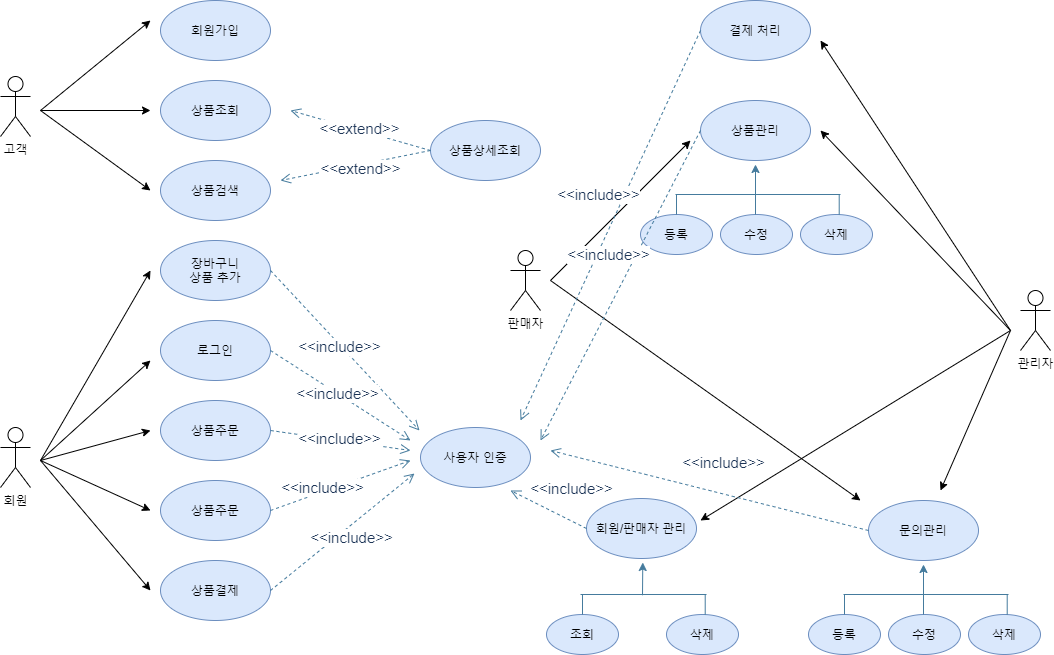

The diagram above was exported from draw.io. Its source (the exported page's mxGraphModel, read from the mxfile embedded in the PNG):
<mxGraphModel dx="1217" dy="1540" grid="1" gridSize="10" guides="1" tooltips="1" connect="1" arrows="1" fold="1" page="1" pageScale="1" pageWidth="827" pageHeight="1169" math="0" shadow="0">
  <root>
    <mxCell id="0" />
    <mxCell id="1" parent="0" />
    <mxCell id="u6F0ySYKX6jwhcrZ9G6m-1" value="고객" style="shape=umlActor;verticalLabelPosition=bottom;verticalAlign=top;html=1;outlineConnect=0;" parent="1" vertex="1">
      <mxGeometry x="90" y="206" width="30" height="60" as="geometry" />
    </mxCell>
    <mxCell id="u6F0ySYKX6jwhcrZ9G6m-4" value="회원" style="shape=umlActor;verticalLabelPosition=bottom;verticalAlign=top;html=1;outlineConnect=0;" parent="1" vertex="1">
      <mxGeometry x="90" y="557" width="30" height="60" as="geometry" />
    </mxCell>
    <mxCell id="u6F0ySYKX6jwhcrZ9G6m-5" value="관리자" style="shape=umlActor;verticalLabelPosition=bottom;verticalAlign=top;html=1;outlineConnect=0;" parent="1" vertex="1">
      <mxGeometry x="1110" y="420" width="30" height="60" as="geometry" />
    </mxCell>
    <mxCell id="0mAmujWaiLkrSin05-aM-1" value="회원가입" style="ellipse;whiteSpace=wrap;html=1;fillColor=#dae8fc;strokeColor=#6c8ebf;" vertex="1" parent="1">
      <mxGeometry x="250" y="130" width="110" height="60" as="geometry" />
    </mxCell>
    <mxCell id="0mAmujWaiLkrSin05-aM-2" value="로그인" style="ellipse;whiteSpace=wrap;html=1;fillColor=#dae8fc;strokeColor=#6c8ebf;" vertex="1" parent="1">
      <mxGeometry x="250" y="450" width="110" height="60" as="geometry" />
    </mxCell>
    <mxCell id="0mAmujWaiLkrSin05-aM-3" value="상품조회" style="ellipse;whiteSpace=wrap;html=1;fillColor=#dae8fc;strokeColor=#6c8ebf;" vertex="1" parent="1">
      <mxGeometry x="250" y="210" width="110" height="60" as="geometry" />
    </mxCell>
    <mxCell id="0mAmujWaiLkrSin05-aM-4" value="상품검색&lt;span style=&quot;color: rgba(0 , 0 , 0 , 0) ; font-family: monospace ; font-size: 0px&quot;&gt;%3CmxGraphModel%3E%3Croot%3E%3CmxCell%20id%3D%220%22%2F%3E%3CmxCell%20id%3D%221%22%20parent%3D%220%22%2F%3E%3CmxCell%20id%3D%222%22%20value%3D%22%EC%83%81%ED%92%88%EC%A1%B0%ED%9A%8C%22%20style%3D%22ellipse%3BwhiteSpace%3Dwrap%3Bhtml%3D1%3B%22%20vertex%3D%221%22%20parent%3D%221%22%3E%3CmxGeometry%20x%3D%22250%22%20y%3D%22180%22%20width%3D%22110%22%20height%3D%2260%22%20as%3D%22geometry%22%2F%3E%3C%2FmxCell%3E%3C%2Froot%3E%3C%2FmxGraphModel%3E&lt;/span&gt;" style="ellipse;whiteSpace=wrap;html=1;fillColor=#dae8fc;strokeColor=#6c8ebf;" vertex="1" parent="1">
      <mxGeometry x="250" y="290" width="110" height="60" as="geometry" />
    </mxCell>
    <mxCell id="0mAmujWaiLkrSin05-aM-5" value="상품주문" style="ellipse;whiteSpace=wrap;html=1;fillColor=#dae8fc;strokeColor=#6c8ebf;" vertex="1" parent="1">
      <mxGeometry x="250" y="530" width="110" height="60" as="geometry" />
    </mxCell>
    <mxCell id="0mAmujWaiLkrSin05-aM-6" value="상품주문" style="ellipse;whiteSpace=wrap;html=1;fillColor=#dae8fc;strokeColor=#6c8ebf;" vertex="1" parent="1">
      <mxGeometry x="250" y="610" width="110" height="60" as="geometry" />
    </mxCell>
    <mxCell id="0mAmujWaiLkrSin05-aM-7" value="상품결제" style="ellipse;whiteSpace=wrap;html=1;fillColor=#dae8fc;strokeColor=#6c8ebf;" vertex="1" parent="1">
      <mxGeometry x="250" y="690" width="110" height="60" as="geometry" />
    </mxCell>
    <mxCell id="0mAmujWaiLkrSin05-aM-8" value="장바구니&lt;br&gt;상품 추가" style="ellipse;whiteSpace=wrap;html=1;fillColor=#dae8fc;strokeColor=#6c8ebf;" vertex="1" parent="1">
      <mxGeometry x="250" y="370" width="110" height="60" as="geometry" />
    </mxCell>
    <mxCell id="0mAmujWaiLkrSin05-aM-10" value="" style="endArrow=classic;html=1;" edge="1" parent="1">
      <mxGeometry width="50" height="50" relative="1" as="geometry">
        <mxPoint x="130" y="240" as="sourcePoint" />
        <mxPoint x="240" y="150" as="targetPoint" />
      </mxGeometry>
    </mxCell>
    <mxCell id="0mAmujWaiLkrSin05-aM-11" value="" style="endArrow=classic;html=1;" edge="1" parent="1">
      <mxGeometry width="50" height="50" relative="1" as="geometry">
        <mxPoint x="130" y="240" as="sourcePoint" />
        <mxPoint x="240" y="240" as="targetPoint" />
      </mxGeometry>
    </mxCell>
    <mxCell id="0mAmujWaiLkrSin05-aM-12" value="" style="endArrow=classic;html=1;" edge="1" parent="1">
      <mxGeometry width="50" height="50" relative="1" as="geometry">
        <mxPoint x="130" y="240" as="sourcePoint" />
        <mxPoint x="240" y="320" as="targetPoint" />
      </mxGeometry>
    </mxCell>
    <mxCell id="0mAmujWaiLkrSin05-aM-14" value="" style="endArrow=classic;html=1;" edge="1" parent="1">
      <mxGeometry width="50" height="50" relative="1" as="geometry">
        <mxPoint x="130" y="590" as="sourcePoint" />
        <mxPoint x="240" y="400" as="targetPoint" />
      </mxGeometry>
    </mxCell>
    <mxCell id="0mAmujWaiLkrSin05-aM-15" value="" style="endArrow=classic;html=1;" edge="1" parent="1">
      <mxGeometry width="50" height="50" relative="1" as="geometry">
        <mxPoint x="130" y="590" as="sourcePoint" />
        <mxPoint x="240" y="490" as="targetPoint" />
      </mxGeometry>
    </mxCell>
    <mxCell id="0mAmujWaiLkrSin05-aM-16" value="" style="endArrow=classic;html=1;" edge="1" parent="1">
      <mxGeometry width="50" height="50" relative="1" as="geometry">
        <mxPoint x="130" y="590" as="sourcePoint" />
        <mxPoint x="240" y="560" as="targetPoint" />
      </mxGeometry>
    </mxCell>
    <mxCell id="0mAmujWaiLkrSin05-aM-17" value="" style="endArrow=classic;html=1;" edge="1" parent="1">
      <mxGeometry width="50" height="50" relative="1" as="geometry">
        <mxPoint x="130" y="590" as="sourcePoint" />
        <mxPoint x="240" y="640" as="targetPoint" />
      </mxGeometry>
    </mxCell>
    <mxCell id="0mAmujWaiLkrSin05-aM-18" value="" style="endArrow=classic;html=1;" edge="1" parent="1">
      <mxGeometry width="50" height="50" relative="1" as="geometry">
        <mxPoint x="130" y="590" as="sourcePoint" />
        <mxPoint x="240" y="720" as="targetPoint" />
      </mxGeometry>
    </mxCell>
    <mxCell id="0mAmujWaiLkrSin05-aM-71" value="상품상세조회" style="ellipse;whiteSpace=wrap;html=1;fillColor=#dae8fc;strokeColor=#6c8ebf;" vertex="1" parent="1">
      <mxGeometry x="520" y="250" width="110" height="60" as="geometry" />
    </mxCell>
    <mxCell id="0mAmujWaiLkrSin05-aM-73" value="&lt;font style=&quot;font-size: 15px&quot;&gt;&amp;lt;&amp;lt;extend&amp;gt;&amp;gt;&lt;/font&gt;" style="html=1;verticalAlign=bottom;endArrow=open;dashed=1;endSize=8;strokeColor=#457B9D;fillColor=#A8DADC;fontColor=#1D3557;exitX=0;exitY=0.5;exitDx=0;exitDy=0;" edge="1" parent="1" source="0mAmujWaiLkrSin05-aM-71">
      <mxGeometry x="-0.0377" y="10" relative="1" as="geometry">
        <mxPoint x="450" y="500" as="sourcePoint" />
        <mxPoint x="380" y="240" as="targetPoint" />
        <mxPoint as="offset" />
      </mxGeometry>
    </mxCell>
    <mxCell id="0mAmujWaiLkrSin05-aM-74" value="&lt;font style=&quot;font-size: 15px&quot;&gt;&amp;lt;&amp;lt;extend&amp;gt;&amp;gt;&lt;/font&gt;" style="html=1;verticalAlign=bottom;endArrow=open;dashed=1;endSize=8;strokeColor=#457B9D;fillColor=#A8DADC;fontColor=#1D3557;" edge="1" parent="1">
      <mxGeometry x="-0.0256" y="16" relative="1" as="geometry">
        <mxPoint x="520" y="280" as="sourcePoint" />
        <mxPoint x="370" y="310" as="targetPoint" />
        <mxPoint as="offset" />
      </mxGeometry>
    </mxCell>
    <mxCell id="0mAmujWaiLkrSin05-aM-75" value="사용자 인증" style="ellipse;whiteSpace=wrap;html=1;fillColor=#dae8fc;strokeColor=#6c8ebf;" vertex="1" parent="1">
      <mxGeometry x="510" y="557" width="110" height="60" as="geometry" />
    </mxCell>
    <mxCell id="0mAmujWaiLkrSin05-aM-76" value="&lt;font style=&quot;font-size: 15px&quot;&gt;&amp;lt;&amp;lt;include&amp;gt;&amp;gt;&lt;/font&gt;" style="html=1;verticalAlign=bottom;endArrow=open;dashed=1;endSize=8;strokeColor=#457B9D;fillColor=#A8DADC;fontColor=#1D3557;exitX=1;exitY=0.5;exitDx=0;exitDy=0;" edge="1" parent="1" source="0mAmujWaiLkrSin05-aM-5">
      <mxGeometry x="0.02" y="-10" relative="1" as="geometry">
        <mxPoint x="500" y="540" as="sourcePoint" />
        <mxPoint x="500" y="580" as="targetPoint" />
        <mxPoint as="offset" />
      </mxGeometry>
    </mxCell>
    <mxCell id="0mAmujWaiLkrSin05-aM-77" value="&lt;font style=&quot;font-size: 15px&quot;&gt;&amp;lt;&amp;lt;include&amp;gt;&amp;gt;&lt;/font&gt;" style="html=1;verticalAlign=bottom;endArrow=open;dashed=1;endSize=8;strokeColor=#457B9D;fillColor=#A8DADC;fontColor=#1D3557;exitX=1;exitY=0.5;exitDx=0;exitDy=0;" edge="1" parent="1" source="0mAmujWaiLkrSin05-aM-6">
      <mxGeometry x="-0.3213" y="-7" relative="1" as="geometry">
        <mxPoint x="370" y="570" as="sourcePoint" />
        <mxPoint x="500" y="590" as="targetPoint" />
        <mxPoint x="1" as="offset" />
      </mxGeometry>
    </mxCell>
    <mxCell id="0mAmujWaiLkrSin05-aM-78" value="&lt;font style=&quot;font-size: 15px&quot;&gt;&amp;lt;&amp;lt;include&amp;gt;&amp;gt;&lt;/font&gt;" style="html=1;verticalAlign=bottom;endArrow=open;dashed=1;endSize=8;strokeColor=#457B9D;fillColor=#A8DADC;fontColor=#1D3557;exitX=1;exitY=0.5;exitDx=0;exitDy=0;" edge="1" parent="1" source="0mAmujWaiLkrSin05-aM-7">
      <mxGeometry x="-0.0588" y="-19" relative="1" as="geometry">
        <mxPoint x="364" y="723" as="sourcePoint" />
        <mxPoint x="504" y="603" as="targetPoint" />
        <mxPoint as="offset" />
      </mxGeometry>
    </mxCell>
    <mxCell id="0mAmujWaiLkrSin05-aM-79" value="&lt;font style=&quot;font-size: 15px&quot;&gt;&amp;lt;&amp;lt;include&amp;gt;&amp;gt;&lt;/font&gt;" style="html=1;verticalAlign=bottom;endArrow=open;dashed=1;endSize=8;strokeColor=#457B9D;fillColor=#A8DADC;fontColor=#1D3557;exitX=1;exitY=0.5;exitDx=0;exitDy=0;" edge="1" parent="1" source="0mAmujWaiLkrSin05-aM-8">
      <mxGeometry x="0.02" y="-10" relative="1" as="geometry">
        <mxPoint x="369" y="400" as="sourcePoint" />
        <mxPoint x="509" y="560" as="targetPoint" />
        <mxPoint as="offset" />
      </mxGeometry>
    </mxCell>
    <mxCell id="0mAmujWaiLkrSin05-aM-80" value="&lt;font style=&quot;font-size: 15px&quot;&gt;&amp;lt;&amp;lt;include&amp;gt;&amp;gt;&lt;/font&gt;" style="html=1;verticalAlign=bottom;endArrow=open;dashed=1;endSize=8;strokeColor=#457B9D;fillColor=#A8DADC;fontColor=#1D3557;exitX=1;exitY=0.5;exitDx=0;exitDy=0;" edge="1" parent="1" source="0mAmujWaiLkrSin05-aM-2">
      <mxGeometry x="0.02" y="-10" relative="1" as="geometry">
        <mxPoint x="370" y="410" as="sourcePoint" />
        <mxPoint x="500" y="570" as="targetPoint" />
        <mxPoint as="offset" />
      </mxGeometry>
    </mxCell>
    <mxCell id="0mAmujWaiLkrSin05-aM-81" value="판매자" style="shape=umlActor;verticalLabelPosition=bottom;verticalAlign=top;html=1;outlineConnect=0;" vertex="1" parent="1">
      <mxGeometry x="600" y="380" width="30" height="60" as="geometry" />
    </mxCell>
    <mxCell id="0mAmujWaiLkrSin05-aM-84" value="결제 처리" style="ellipse;whiteSpace=wrap;html=1;fillColor=#dae8fc;strokeColor=#6c8ebf;" vertex="1" parent="1">
      <mxGeometry x="790" y="130" width="110" height="60" as="geometry" />
    </mxCell>
    <mxCell id="0mAmujWaiLkrSin05-aM-85" value="상품관리" style="ellipse;whiteSpace=wrap;html=1;fillColor=#dae8fc;strokeColor=#6c8ebf;" vertex="1" parent="1">
      <mxGeometry x="790" y="230" width="110" height="60" as="geometry" />
    </mxCell>
    <mxCell id="0mAmujWaiLkrSin05-aM-86" value="등록" style="ellipse;whiteSpace=wrap;html=1;fillColor=#dae8fc;strokeColor=#6c8ebf;" vertex="1" parent="1">
      <mxGeometry x="730" y="344" width="72" height="40" as="geometry" />
    </mxCell>
    <mxCell id="0mAmujWaiLkrSin05-aM-90" value="수정" style="ellipse;whiteSpace=wrap;html=1;fillColor=#dae8fc;strokeColor=#6c8ebf;" vertex="1" parent="1">
      <mxGeometry x="810" y="344" width="72" height="40" as="geometry" />
    </mxCell>
    <mxCell id="0mAmujWaiLkrSin05-aM-91" value="삭제" style="ellipse;whiteSpace=wrap;html=1;fillColor=#dae8fc;strokeColor=#6c8ebf;" vertex="1" parent="1">
      <mxGeometry x="890" y="344" width="72" height="40" as="geometry" />
    </mxCell>
    <mxCell id="0mAmujWaiLkrSin05-aM-93" value="" style="endArrow=none;html=1;strokeColor=#457B9D;fillColor=#A8DADC;fontColor=#1D3557;" edge="1" parent="1">
      <mxGeometry width="50" height="50" relative="1" as="geometry">
        <mxPoint x="765" y="324" as="sourcePoint" />
        <mxPoint x="930" y="324" as="targetPoint" />
      </mxGeometry>
    </mxCell>
    <mxCell id="0mAmujWaiLkrSin05-aM-94" value="" style="endArrow=none;html=1;strokeColor=#457B9D;fillColor=#A8DADC;fontColor=#1D3557;exitX=0.5;exitY=0;exitDx=0;exitDy=0;" edge="1" parent="1" source="0mAmujWaiLkrSin05-aM-86">
      <mxGeometry width="50" height="50" relative="1" as="geometry">
        <mxPoint x="760" y="354" as="sourcePoint" />
        <mxPoint x="766" y="324" as="targetPoint" />
      </mxGeometry>
    </mxCell>
    <mxCell id="0mAmujWaiLkrSin05-aM-95" value="" style="endArrow=none;html=1;strokeColor=#457B9D;fillColor=#A8DADC;fontColor=#1D3557;exitX=0.5;exitY=0;exitDx=0;exitDy=0;" edge="1" parent="1">
      <mxGeometry width="50" height="50" relative="1" as="geometry">
        <mxPoint x="928.71" y="344" as="sourcePoint" />
        <mxPoint x="928.71" y="324" as="targetPoint" />
      </mxGeometry>
    </mxCell>
    <mxCell id="0mAmujWaiLkrSin05-aM-102" value="" style="endArrow=classic;html=1;strokeColor=#457B9D;fillColor=#A8DADC;fontColor=#1D3557;entryX=0.5;entryY=1;entryDx=0;entryDy=0;" edge="1" parent="1">
      <mxGeometry width="50" height="50" relative="1" as="geometry">
        <mxPoint x="845" y="344" as="sourcePoint" />
        <mxPoint x="845" y="294" as="targetPoint" />
      </mxGeometry>
    </mxCell>
    <mxCell id="0mAmujWaiLkrSin05-aM-103" value="회원/판매자 관리" style="ellipse;whiteSpace=wrap;html=1;fillColor=#dae8fc;strokeColor=#6c8ebf;" vertex="1" parent="1">
      <mxGeometry x="676" y="628" width="110" height="60" as="geometry" />
    </mxCell>
    <mxCell id="0mAmujWaiLkrSin05-aM-104" value="조회" style="ellipse;whiteSpace=wrap;html=1;fillColor=#dae8fc;strokeColor=#6c8ebf;" vertex="1" parent="1">
      <mxGeometry x="636" y="744" width="72" height="40" as="geometry" />
    </mxCell>
    <mxCell id="0mAmujWaiLkrSin05-aM-106" value="삭제" style="ellipse;whiteSpace=wrap;html=1;fillColor=#dae8fc;strokeColor=#6c8ebf;" vertex="1" parent="1">
      <mxGeometry x="756" y="744" width="72" height="40" as="geometry" />
    </mxCell>
    <mxCell id="0mAmujWaiLkrSin05-aM-107" value="" style="endArrow=none;html=1;strokeColor=#457B9D;fillColor=#A8DADC;fontColor=#1D3557;" edge="1" parent="1">
      <mxGeometry width="50" height="50" relative="1" as="geometry">
        <mxPoint x="670" y="724" as="sourcePoint" />
        <mxPoint x="796" y="724" as="targetPoint" />
      </mxGeometry>
    </mxCell>
    <mxCell id="0mAmujWaiLkrSin05-aM-108" value="" style="endArrow=none;html=1;strokeColor=#457B9D;fillColor=#A8DADC;fontColor=#1D3557;exitX=0.5;exitY=0;exitDx=0;exitDy=0;" edge="1" source="0mAmujWaiLkrSin05-aM-104" parent="1">
      <mxGeometry width="50" height="50" relative="1" as="geometry">
        <mxPoint x="666" y="754" as="sourcePoint" />
        <mxPoint x="672" y="724" as="targetPoint" />
      </mxGeometry>
    </mxCell>
    <mxCell id="0mAmujWaiLkrSin05-aM-109" value="" style="endArrow=none;html=1;strokeColor=#457B9D;fillColor=#A8DADC;fontColor=#1D3557;exitX=0.5;exitY=0;exitDx=0;exitDy=0;" edge="1" parent="1">
      <mxGeometry width="50" height="50" relative="1" as="geometry">
        <mxPoint x="794.71" y="744" as="sourcePoint" />
        <mxPoint x="794.71" y="724" as="targetPoint" />
      </mxGeometry>
    </mxCell>
    <mxCell id="0mAmujWaiLkrSin05-aM-111" value="문의관리" style="ellipse;whiteSpace=wrap;html=1;fillColor=#dae8fc;strokeColor=#6c8ebf;" vertex="1" parent="1">
      <mxGeometry x="958" y="630" width="110" height="60" as="geometry" />
    </mxCell>
    <mxCell id="0mAmujWaiLkrSin05-aM-112" value="등록" style="ellipse;whiteSpace=wrap;html=1;fillColor=#dae8fc;strokeColor=#6c8ebf;" vertex="1" parent="1">
      <mxGeometry x="898" y="744" width="72" height="40" as="geometry" />
    </mxCell>
    <mxCell id="0mAmujWaiLkrSin05-aM-113" value="수정" style="ellipse;whiteSpace=wrap;html=1;fillColor=#dae8fc;strokeColor=#6c8ebf;" vertex="1" parent="1">
      <mxGeometry x="978" y="744" width="72" height="40" as="geometry" />
    </mxCell>
    <mxCell id="0mAmujWaiLkrSin05-aM-114" value="삭제" style="ellipse;whiteSpace=wrap;html=1;fillColor=#dae8fc;strokeColor=#6c8ebf;" vertex="1" parent="1">
      <mxGeometry x="1058" y="744" width="72" height="40" as="geometry" />
    </mxCell>
    <mxCell id="0mAmujWaiLkrSin05-aM-115" value="" style="endArrow=none;html=1;strokeColor=#457B9D;fillColor=#A8DADC;fontColor=#1D3557;" edge="1" parent="1">
      <mxGeometry width="50" height="50" relative="1" as="geometry">
        <mxPoint x="933" y="724" as="sourcePoint" />
        <mxPoint x="1098" y="724" as="targetPoint" />
      </mxGeometry>
    </mxCell>
    <mxCell id="0mAmujWaiLkrSin05-aM-116" value="" style="endArrow=none;html=1;strokeColor=#457B9D;fillColor=#A8DADC;fontColor=#1D3557;exitX=0.5;exitY=0;exitDx=0;exitDy=0;" edge="1" source="0mAmujWaiLkrSin05-aM-112" parent="1">
      <mxGeometry width="50" height="50" relative="1" as="geometry">
        <mxPoint x="928" y="754" as="sourcePoint" />
        <mxPoint x="934" y="724" as="targetPoint" />
      </mxGeometry>
    </mxCell>
    <mxCell id="0mAmujWaiLkrSin05-aM-117" value="" style="endArrow=none;html=1;strokeColor=#457B9D;fillColor=#A8DADC;fontColor=#1D3557;exitX=0.5;exitY=0;exitDx=0;exitDy=0;" edge="1" parent="1">
      <mxGeometry width="50" height="50" relative="1" as="geometry">
        <mxPoint x="1096.71" y="744" as="sourcePoint" />
        <mxPoint x="1096.71" y="724" as="targetPoint" />
      </mxGeometry>
    </mxCell>
    <mxCell id="0mAmujWaiLkrSin05-aM-118" value="" style="endArrow=classic;html=1;strokeColor=#457B9D;fillColor=#A8DADC;fontColor=#1D3557;entryX=0.5;entryY=1;entryDx=0;entryDy=0;" edge="1" parent="1">
      <mxGeometry width="50" height="50" relative="1" as="geometry">
        <mxPoint x="1013" y="744" as="sourcePoint" />
        <mxPoint x="1013" y="694" as="targetPoint" />
      </mxGeometry>
    </mxCell>
    <mxCell id="0mAmujWaiLkrSin05-aM-121" value="" style="endArrow=classic;html=1;strokeColor=#457B9D;fillColor=#A8DADC;fontColor=#1D3557;entryX=0.5;entryY=1;entryDx=0;entryDy=0;" edge="1" parent="1">
      <mxGeometry width="50" height="50" relative="1" as="geometry">
        <mxPoint x="732" y="724.7618931361607" as="sourcePoint" />
        <mxPoint x="732.29" y="692" as="targetPoint" />
      </mxGeometry>
    </mxCell>
    <mxCell id="0mAmujWaiLkrSin05-aM-125" value="" style="endArrow=classic;html=1;" edge="1" parent="1">
      <mxGeometry width="50" height="50" relative="1" as="geometry">
        <mxPoint x="1100" y="460" as="sourcePoint" />
        <mxPoint x="910" y="170" as="targetPoint" />
      </mxGeometry>
    </mxCell>
    <mxCell id="0mAmujWaiLkrSin05-aM-126" value="" style="endArrow=classic;html=1;" edge="1" parent="1">
      <mxGeometry width="50" height="50" relative="1" as="geometry">
        <mxPoint x="1100" y="460" as="sourcePoint" />
        <mxPoint x="910" y="260" as="targetPoint" />
      </mxGeometry>
    </mxCell>
    <mxCell id="0mAmujWaiLkrSin05-aM-127" value="" style="endArrow=classic;html=1;" edge="1" parent="1">
      <mxGeometry width="50" height="50" relative="1" as="geometry">
        <mxPoint x="1100" y="460" as="sourcePoint" />
        <mxPoint x="790" y="650" as="targetPoint" />
      </mxGeometry>
    </mxCell>
    <mxCell id="0mAmujWaiLkrSin05-aM-128" value="" style="endArrow=classic;html=1;" edge="1" parent="1">
      <mxGeometry width="50" height="50" relative="1" as="geometry">
        <mxPoint x="1100" y="460" as="sourcePoint" />
        <mxPoint x="1030" y="620" as="targetPoint" />
      </mxGeometry>
    </mxCell>
    <mxCell id="0mAmujWaiLkrSin05-aM-129" value="" style="endArrow=classic;html=1;" edge="1" parent="1">
      <mxGeometry width="50" height="50" relative="1" as="geometry">
        <mxPoint x="640" y="410" as="sourcePoint" />
        <mxPoint x="780" y="270" as="targetPoint" />
      </mxGeometry>
    </mxCell>
    <mxCell id="0mAmujWaiLkrSin05-aM-130" value="" style="endArrow=classic;html=1;" edge="1" parent="1">
      <mxGeometry width="50" height="50" relative="1" as="geometry">
        <mxPoint x="640" y="410" as="sourcePoint" />
        <mxPoint x="950" y="630" as="targetPoint" />
      </mxGeometry>
    </mxCell>
    <mxCell id="0mAmujWaiLkrSin05-aM-132" value="&lt;font style=&quot;font-size: 15px&quot;&gt;&amp;lt;&amp;lt;include&amp;gt;&amp;gt;&lt;/font&gt;" style="html=1;verticalAlign=bottom;endArrow=open;dashed=1;endSize=8;strokeColor=#457B9D;fillColor=#A8DADC;fontColor=#1D3557;exitX=0;exitY=0.5;exitDx=0;exitDy=0;" edge="1" parent="1" source="0mAmujWaiLkrSin05-aM-84">
      <mxGeometry x="-0.0588" y="-19" relative="1" as="geometry">
        <mxPoint x="636" y="310" as="sourcePoint" />
        <mxPoint x="610" y="550" as="targetPoint" />
        <mxPoint as="offset" />
      </mxGeometry>
    </mxCell>
    <mxCell id="0mAmujWaiLkrSin05-aM-133" value="&lt;font style=&quot;font-size: 15px&quot;&gt;&amp;lt;&amp;lt;include&amp;gt;&amp;gt;&lt;/font&gt;" style="html=1;verticalAlign=bottom;endArrow=open;dashed=1;endSize=8;strokeColor=#457B9D;fillColor=#A8DADC;fontColor=#1D3557;exitX=0;exitY=0.5;exitDx=0;exitDy=0;" edge="1" parent="1" source="0mAmujWaiLkrSin05-aM-85">
      <mxGeometry x="-0.0588" y="-19" relative="1" as="geometry">
        <mxPoint x="800" y="170.0000000000001" as="sourcePoint" />
        <mxPoint x="630" y="570" as="targetPoint" />
        <mxPoint as="offset" />
      </mxGeometry>
    </mxCell>
    <mxCell id="0mAmujWaiLkrSin05-aM-134" value="&lt;font style=&quot;font-size: 15px&quot;&gt;&amp;lt;&amp;lt;include&amp;gt;&amp;gt;&lt;/font&gt;" style="html=1;verticalAlign=bottom;endArrow=open;dashed=1;endSize=8;strokeColor=#457B9D;fillColor=#A8DADC;fontColor=#1D3557;exitX=0;exitY=0.5;exitDx=0;exitDy=0;" edge="1" parent="1" source="0mAmujWaiLkrSin05-aM-111">
      <mxGeometry x="-0.0588" y="-19" relative="1" as="geometry">
        <mxPoint x="810" y="180.0000000000001" as="sourcePoint" />
        <mxPoint x="640" y="580" as="targetPoint" />
        <mxPoint as="offset" />
      </mxGeometry>
    </mxCell>
    <mxCell id="0mAmujWaiLkrSin05-aM-135" value="&lt;font style=&quot;font-size: 15px&quot;&gt;&amp;lt;&amp;lt;include&amp;gt;&amp;gt;&lt;/font&gt;" style="html=1;verticalAlign=bottom;endArrow=open;dashed=1;endSize=8;strokeColor=#457B9D;fillColor=#A8DADC;fontColor=#1D3557;exitX=0;exitY=0.5;exitDx=0;exitDy=0;" edge="1" parent="1" source="0mAmujWaiLkrSin05-aM-103">
      <mxGeometry x="-0.3684" y="-18" relative="1" as="geometry">
        <mxPoint x="968.0000000000034" y="669.9999999999998" as="sourcePoint" />
        <mxPoint x="600" y="620" as="targetPoint" />
        <mxPoint as="offset" />
      </mxGeometry>
    </mxCell>
  </root>
</mxGraphModel>